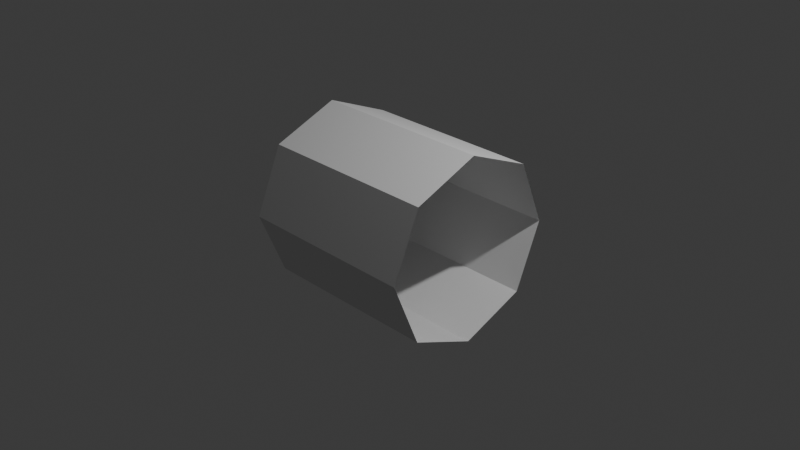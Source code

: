 # Source: VG-Blender.blend  (saved by Blender 4.3.34; exported with 4.5.12 LTS)
import bpy
from mathutils import Matrix  # noqa: F401  (used for matrix-valued properties, if any)

bpy.ops.wm.read_factory_settings(use_empty=True)
scene = bpy.context.scene
scene.name = 'Scene'

# ---- collections
col_collection = bpy.data.collections.new('Collection'); scene.collection.children.link(col_collection)

# ---- world
world_world = bpy.data.worlds.new('World'); scene.world = world_world
world_world.use_nodes = True; world_world.node_tree.nodes.clear()
_N = world_world.node_tree.nodes; _L = world_world.node_tree.links
n0 = _N.new('ShaderNodeOutputWorld'); n0.name = 'World Output'; n0.location = (300, 300)
n1 = _N.new('ShaderNodeBackground'); n1.name = 'Background'; n1.location = (10, 300)
n1.inputs[0].default_value = (0.05088, 0.05088, 0.05088, 1.0)
_L.new(n1.outputs[0], n0.inputs[0])
n0.is_active_output = True
world_world.color = (0.05088, 0.05088, 0.05088)
world_world.sun_shadow_jitter_overblur = 0.0

# ---- cameras
cam_camera = bpy.data.cameras.new('Camera')
cam_camera.clip_end = 100.0
cam_camera.ortho_scale = 7.314

# ---- lights
light_light = bpy.data.lights.new('Light', 'POINT')
light_light.energy = 1000.0
light_light.shadow_soft_size = 0.1

# ---- meshes
me_cylinder = bpy.data.meshes.new('Cylinder')
me_cylinder.from_pydata([(0.0, 1.003, -1.012), (0.0, 1.0, 1.0), (0.7095, 0.7095, -1.012), (0.7071, 0.7071, 1.0), (1.003, 0.0, -1.012), (1.0, 0.0, 1.0), (0.7095, -0.7095, -1.012), (0.7071, -0.7071, 1.0), (0.0, -1.003, -1.012), (0.0, -1.0, 1.0), (-0.7095, -0.7095, -1.012), (-0.7071, -0.7071, 1.0), (-1.003, 0.0, -1.012), (-1.0, 0.0, 1.0), (-0.7095, 0.7095, -1.012), (-0.7071, 0.7071, 1.0)], [], [(0, 1, 3, 2), (2, 3, 5, 4), (4, 5, 7, 6), (6, 7, 9, 8), (8, 9, 11, 10), (10, 11, 13, 12), (12, 13, 15, 14), (14, 15, 1, 0)])
_uv = me_cylinder.uv_layers.new(name='UVMap')
_uv.uv.foreach_set('vector', [1.0, 0.0, 1.0, 1.0, 0.875, 1.0, 0.875, 0.0, 0.875, 0.0, 0.875, 1.0, 0.75, 1.0, 0.75, 0.0, 0.75, 0.0, 0.75, 1.0, 0.625, 1.0, 0.625, 0.0, 0.625, 0.0, 0.625, 1.0, 0.5, 1.0, 0.5, 0.0, 0.5, 0.0, 0.5, 1.0, 0.375, 1.0, 0.375, 0.0, 0.375, 0.0, 0.375, 1.0, 0.25, 1.0, 0.25, 0.0, 0.25, 0.0, 0.25, 1.0, 0.125, 1.0, 0.125, 0.0, 0.125, 0.0, 0.125, 1.0, 0.0, 1.0, 0.0, 0.0])
me_cylinder.update()

# ---- objects
ob_light = bpy.data.objects.new('Light', light_light)
ob_camera = bpy.data.objects.new('Camera', cam_camera)
ob_cylinder = bpy.data.objects.new('Cylinder', me_cylinder)

# ---- transforms, parenting, visibility, modifiers, constraints
ob_light.location = (4.076, 1.005, 5.904)
ob_light.rotation_euler = (0.6503, 0.05522, 1.866)
ob_light.lock_rotations_4d = False
ob_light.empty_display_type = 'ARROWS'
ob_light.color = (0.0, 0.0, 0.0, 0.0)
ob_light.lineart.crease_threshold = 0.0
ob_camera.location = (7.359, -6.926, 4.958)
ob_camera.rotation_euler = (1.109, 0.0, 0.8149)
ob_camera.lock_rotations_4d = False
ob_camera.empty_display_type = 'ARROWS'
ob_camera.color = (0.0, 0.0, 0.0, 0.0)
ob_camera.display_type = 'WIRE'
ob_camera.lineart.crease_threshold = 0.0
ob_cylinder.location = (0.0, 0.0, 0.0)
ob_cylinder.rotation_euler = (-0.0, 1.571, 0.0)

# ---- collection membership
col_collection.objects.link(ob_light)
col_collection.objects.link(ob_camera)
col_collection.objects.link(ob_cylinder)

# ---- scene / render settings (as saved in the file)
scene.camera = ob_camera
scene.frame_start = 1; scene.frame_end = 250; scene.frame_set(1)
scene.render.engine = 'BLENDER_EEVEE_NEXT'
bpy.context.view_layer.update()
